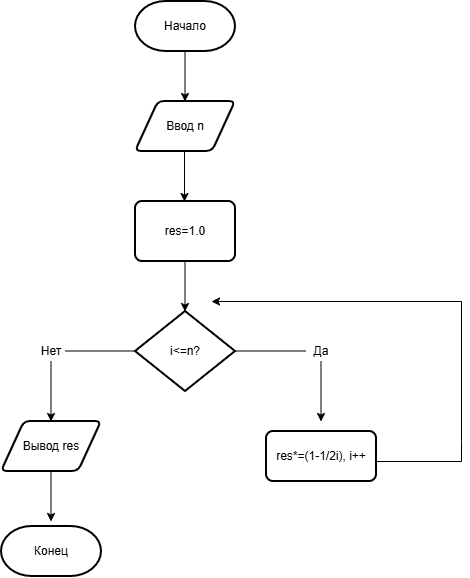

The diagram above was exported from draw.io. Its source (the exported page's mxGraphModel, read from the mxfile embedded in the PNG):
<mxGraphModel dx="1704" dy="986" grid="1" gridSize="10" guides="1" tooltips="1" connect="1" arrows="1" fold="1" page="1" pageScale="1" pageWidth="827" pageHeight="1169" math="0" shadow="0">
  <root>
    <mxCell id="0" />
    <mxCell id="1" parent="0" />
    <mxCell id="AwRxxB8fcRo66F_7gHqu-2" parent="1" style="strokeWidth=2;html=1;shape=mxgraph.flowchart.terminator;whiteSpace=wrap;" value="Начало" vertex="1">
      <mxGeometry height="50" width="100" x="364" y="60" as="geometry" />
    </mxCell>
    <mxCell id="AwRxxB8fcRo66F_7gHqu-3" edge="1" parent="1" style="endArrow=classic;html=1;rounded=0;" value="">
      <mxGeometry height="50" relative="1" width="50" as="geometry">
        <mxPoint x="413.5" y="110" as="sourcePoint" />
        <mxPoint x="413.5" y="160" as="targetPoint" />
      </mxGeometry>
    </mxCell>
    <mxCell id="AwRxxB8fcRo66F_7gHqu-5" parent="1" style="shape=parallelogram;html=1;strokeWidth=2;perimeter=parallelogramPerimeter;whiteSpace=wrap;rounded=1;arcSize=12;size=0.23;" value="Ввод n" vertex="1">
      <mxGeometry height="50" width="100" x="364" y="160" as="geometry" />
    </mxCell>
    <mxCell id="AwRxxB8fcRo66F_7gHqu-6" edge="1" parent="1" style="endArrow=classic;html=1;rounded=0;" value="">
      <mxGeometry height="50" relative="1" width="50" as="geometry">
        <mxPoint x="413" y="210" as="sourcePoint" />
        <mxPoint x="413" y="260" as="targetPoint" />
      </mxGeometry>
    </mxCell>
    <mxCell id="AwRxxB8fcRo66F_7gHqu-7" parent="1" style="rounded=1;whiteSpace=wrap;html=1;absoluteArcSize=1;arcSize=14;strokeWidth=2;" value="res=1.0" vertex="1">
      <mxGeometry height="60" width="100" x="364" y="260" as="geometry" />
    </mxCell>
    <mxCell id="AwRxxB8fcRo66F_7gHqu-8" edge="1" parent="1" style="endArrow=classic;html=1;rounded=0;" value="">
      <mxGeometry height="50" relative="1" width="50" as="geometry">
        <mxPoint x="413.5" y="320" as="sourcePoint" />
        <mxPoint x="413.5" y="370" as="targetPoint" />
      </mxGeometry>
    </mxCell>
    <mxCell id="AwRxxB8fcRo66F_7gHqu-9" parent="1" style="strokeWidth=2;html=1;shape=mxgraph.flowchart.decision;whiteSpace=wrap;" value="i&amp;lt;=n?" vertex="1">
      <mxGeometry height="80" width="100" x="364" y="370" as="geometry" />
    </mxCell>
    <mxCell id="AwRxxB8fcRo66F_7gHqu-11" edge="1" parent="1" style="endArrow=none;html=1;rounded=0;" value="">
      <mxGeometry height="50" relative="1" width="50" as="geometry">
        <mxPoint x="534" y="409.5" as="sourcePoint" />
        <mxPoint x="464" y="409.5" as="targetPoint" />
      </mxGeometry>
    </mxCell>
    <mxCell id="AwRxxB8fcRo66F_7gHqu-13" parent="1" style="text;html=1;whiteSpace=wrap;strokeColor=none;fillColor=none;align=center;verticalAlign=middle;rounded=0;" value="Да" vertex="1">
      <mxGeometry height="30" width="60" x="520" y="395" as="geometry" />
    </mxCell>
    <mxCell id="AwRxxB8fcRo66F_7gHqu-16" edge="1" parent="1" style="endArrow=classic;html=1;rounded=0;" value="">
      <mxGeometry height="50" relative="1" width="50" as="geometry">
        <mxPoint x="549.5" y="420" as="sourcePoint" />
        <mxPoint x="549.5" y="480" as="targetPoint" />
      </mxGeometry>
    </mxCell>
    <mxCell id="AwRxxB8fcRo66F_7gHqu-17" parent="1" style="rounded=1;whiteSpace=wrap;html=1;absoluteArcSize=1;arcSize=14;strokeWidth=2;" value="res*=(1-1/2i), i++" vertex="1">
      <mxGeometry height="50" width="110" x="495" y="490" as="geometry" />
    </mxCell>
    <mxCell id="AwRxxB8fcRo66F_7gHqu-18" edge="1" parent="1" style="endArrow=none;html=1;rounded=0;" value="">
      <mxGeometry height="50" relative="1" width="50" as="geometry">
        <mxPoint x="364" y="409.5" as="sourcePoint" />
        <mxPoint x="294" y="409.5" as="targetPoint" />
      </mxGeometry>
    </mxCell>
    <mxCell id="AwRxxB8fcRo66F_7gHqu-19" edge="1" parent="1" style="endArrow=classic;html=1;rounded=0;" value="">
      <mxGeometry height="50" relative="1" width="50" as="geometry">
        <mxPoint x="690" y="360" as="sourcePoint" />
        <mxPoint x="440" y="360" as="targetPoint" />
      </mxGeometry>
    </mxCell>
    <mxCell id="AwRxxB8fcRo66F_7gHqu-20" edge="1" parent="1" style="endArrow=none;html=1;rounded=0;" value="">
      <mxGeometry height="50" relative="1" width="50" x="-0.6875" as="geometry">
        <Array as="points">
          <mxPoint x="690" y="500" />
        </Array>
        <mxPoint x="690" y="520" as="sourcePoint" />
        <mxPoint x="690" y="360" as="targetPoint" />
      </mxGeometry>
    </mxCell>
    <mxCell id="AwRxxB8fcRo66F_7gHqu-23" edge="1" parent="1" style="endArrow=none;html=1;rounded=0;" value="">
      <mxGeometry height="50" relative="1" width="50" as="geometry">
        <mxPoint x="690" y="520" as="sourcePoint" />
        <mxPoint x="605" y="520" as="targetPoint" />
      </mxGeometry>
    </mxCell>
    <mxCell id="AwRxxB8fcRo66F_7gHqu-24" parent="1" style="text;html=1;whiteSpace=wrap;strokeColor=none;fillColor=none;align=center;verticalAlign=middle;rounded=0;" value="Нет" vertex="1">
      <mxGeometry height="30" width="60" x="250" y="395" as="geometry" />
    </mxCell>
    <mxCell id="AwRxxB8fcRo66F_7gHqu-25" edge="1" parent="1" style="endArrow=classic;html=1;rounded=0;" value="">
      <mxGeometry height="50" relative="1" width="50" as="geometry">
        <mxPoint x="279.5" y="420" as="sourcePoint" />
        <mxPoint x="279.5" y="480" as="targetPoint" />
      </mxGeometry>
    </mxCell>
    <mxCell id="AwRxxB8fcRo66F_7gHqu-26" parent="1" style="shape=parallelogram;html=1;strokeWidth=2;perimeter=parallelogramPerimeter;whiteSpace=wrap;rounded=1;arcSize=12;size=0.23;" value="Вывод res" vertex="1">
      <mxGeometry height="50" width="100" x="230" y="480" as="geometry" />
    </mxCell>
    <mxCell id="AwRxxB8fcRo66F_7gHqu-27" edge="1" parent="1" style="endArrow=classic;html=1;rounded=0;" value="">
      <mxGeometry height="50" relative="1" width="50" as="geometry">
        <mxPoint x="279.5" y="530" as="sourcePoint" />
        <mxPoint x="279.5" y="580" as="targetPoint" />
      </mxGeometry>
    </mxCell>
    <mxCell id="AwRxxB8fcRo66F_7gHqu-28" parent="1" style="strokeWidth=2;html=1;shape=mxgraph.flowchart.terminator;whiteSpace=wrap;" value="Конец" vertex="1">
      <mxGeometry height="50" width="100" x="230" y="585" as="geometry" />
    </mxCell>
  </root>
</mxGraphModel>